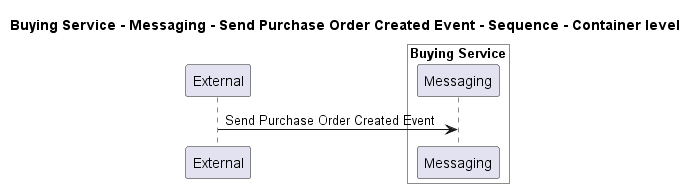

The diagram above was rendered by PlantUML. Its source (embedded in the PNG):
@startuml
!pragma layout smetana

title Buying Service - Messaging - Send Purchase Order Created Event - Sequence - Container level

participant "External" as C4InterFlow.SoftwareSystems.ExternalSystem

box "Buying Service" #White
    participant "Messaging" as ECommercePlatform.SoftwareSystems.BuyingService.Containers.Messaging
end box


C4InterFlow.SoftwareSystems.ExternalSystem -> ECommercePlatform.SoftwareSystems.BuyingService.Containers.Messaging : Send Purchase Order Created Event


@enduml